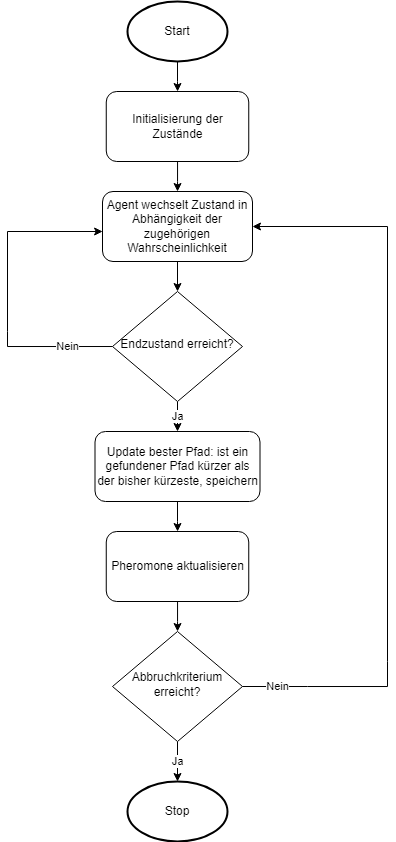

The diagram above was exported from draw.io. Its source (the exported page's mxGraphModel, read from the mxfile embedded in the PNG):
<mxGraphModel dx="1162" dy="1812" grid="1" gridSize="10" guides="1" tooltips="1" connect="1" arrows="1" fold="1" page="1" pageScale="1" pageWidth="827" pageHeight="1169" math="0" shadow="0">
  <root>
    <mxCell id="WIyWlLk6GJQsqaUBKTNV-0" />
    <mxCell id="WIyWlLk6GJQsqaUBKTNV-1" parent="WIyWlLk6GJQsqaUBKTNV-0" />
    <mxCell id="IPVS8kT2VHUPsBWbZfoN-10" value="" style="edgeStyle=orthogonalEdgeStyle;rounded=0;orthogonalLoop=1;jettySize=auto;html=1;" parent="WIyWlLk6GJQsqaUBKTNV-1" source="WIyWlLk6GJQsqaUBKTNV-3" target="IPVS8kT2VHUPsBWbZfoN-4" edge="1">
      <mxGeometry relative="1" as="geometry" />
    </mxCell>
    <mxCell id="WIyWlLk6GJQsqaUBKTNV-3" value="Initialisierung der Zustände" style="rounded=1;whiteSpace=wrap;html=1;fontSize=12;glass=0;strokeWidth=1;shadow=0;" parent="WIyWlLk6GJQsqaUBKTNV-1" vertex="1">
      <mxGeometry x="218.75" y="-90" width="142.5" height="70" as="geometry" />
    </mxCell>
    <mxCell id="Tj38fAXzqXCVB85YZgt5-13" value="Ja" style="edgeStyle=orthogonalEdgeStyle;rounded=0;orthogonalLoop=1;jettySize=auto;html=1;" edge="1" parent="WIyWlLk6GJQsqaUBKTNV-1" source="WIyWlLk6GJQsqaUBKTNV-10" target="IPVS8kT2VHUPsBWbZfoN-15">
      <mxGeometry relative="1" as="geometry" />
    </mxCell>
    <mxCell id="WIyWlLk6GJQsqaUBKTNV-10" value="Abbruchkriterium erreicht?" style="rhombus;whiteSpace=wrap;html=1;shadow=0;fontFamily=Helvetica;fontSize=12;align=center;strokeWidth=1;spacing=6;spacingTop=-4;" parent="WIyWlLk6GJQsqaUBKTNV-1" vertex="1">
      <mxGeometry x="225" y="450" width="130" height="110" as="geometry" />
    </mxCell>
    <mxCell id="IPVS8kT2VHUPsBWbZfoN-7" value="" style="edgeStyle=orthogonalEdgeStyle;rounded=0;orthogonalLoop=1;jettySize=auto;html=1;" parent="WIyWlLk6GJQsqaUBKTNV-1" source="IPVS8kT2VHUPsBWbZfoN-1" target="WIyWlLk6GJQsqaUBKTNV-3" edge="1">
      <mxGeometry relative="1" as="geometry" />
    </mxCell>
    <mxCell id="IPVS8kT2VHUPsBWbZfoN-1" value="Start" style="strokeWidth=2;html=1;shape=mxgraph.flowchart.start_1;whiteSpace=wrap;" parent="WIyWlLk6GJQsqaUBKTNV-1" vertex="1">
      <mxGeometry x="240" y="-180" width="100" height="60" as="geometry" />
    </mxCell>
    <mxCell id="Tj38fAXzqXCVB85YZgt5-1" value="" style="edgeStyle=orthogonalEdgeStyle;rounded=0;orthogonalLoop=1;jettySize=auto;html=1;" edge="1" parent="WIyWlLk6GJQsqaUBKTNV-1" source="IPVS8kT2VHUPsBWbZfoN-4" target="Tj38fAXzqXCVB85YZgt5-0">
      <mxGeometry relative="1" as="geometry" />
    </mxCell>
    <mxCell id="IPVS8kT2VHUPsBWbZfoN-4" value="Agent wechselt Zustand in Abhängigkeit der zugehörigen Wahrscheinlichkeit" style="rounded=1;whiteSpace=wrap;html=1;" parent="WIyWlLk6GJQsqaUBKTNV-1" vertex="1">
      <mxGeometry x="215" y="10" width="150" height="70" as="geometry" />
    </mxCell>
    <mxCell id="Tj38fAXzqXCVB85YZgt5-10" value="" style="edgeStyle=orthogonalEdgeStyle;rounded=0;orthogonalLoop=1;jettySize=auto;html=1;" edge="1" parent="WIyWlLk6GJQsqaUBKTNV-1" source="IPVS8kT2VHUPsBWbZfoN-6" target="Tj38fAXzqXCVB85YZgt5-9">
      <mxGeometry relative="1" as="geometry" />
    </mxCell>
    <mxCell id="IPVS8kT2VHUPsBWbZfoN-6" value="Update bester Pfad: ist ein gefundener Pfad kürzer als der bisher kürzeste, speichern" style="rounded=1;whiteSpace=wrap;html=1;" parent="WIyWlLk6GJQsqaUBKTNV-1" vertex="1">
      <mxGeometry x="207.5" y="250" width="165" height="70" as="geometry" />
    </mxCell>
    <mxCell id="IPVS8kT2VHUPsBWbZfoN-15" value="Stop" style="strokeWidth=2;html=1;shape=mxgraph.flowchart.start_1;whiteSpace=wrap;" parent="WIyWlLk6GJQsqaUBKTNV-1" vertex="1">
      <mxGeometry x="240" y="600" width="100" height="60" as="geometry" />
    </mxCell>
    <mxCell id="Tj38fAXzqXCVB85YZgt5-3" value="" style="edgeStyle=orthogonalEdgeStyle;rounded=0;orthogonalLoop=1;jettySize=auto;html=1;endArrow=none;endFill=0;" edge="1" parent="WIyWlLk6GJQsqaUBKTNV-1" source="Tj38fAXzqXCVB85YZgt5-0">
      <mxGeometry relative="1" as="geometry">
        <mxPoint x="120" y="150" as="targetPoint" />
        <Array as="points">
          <mxPoint x="120" y="165" />
        </Array>
      </mxGeometry>
    </mxCell>
    <mxCell id="Tj38fAXzqXCVB85YZgt5-5" value="Nein" style="edgeLabel;html=1;align=center;verticalAlign=middle;resizable=0;points=[];" vertex="1" connectable="0" parent="Tj38fAXzqXCVB85YZgt5-3">
      <mxGeometry x="0.0024" y="2" relative="1" as="geometry">
        <mxPoint x="15" y="-2" as="offset" />
      </mxGeometry>
    </mxCell>
    <mxCell id="Tj38fAXzqXCVB85YZgt5-8" value="Ja" style="edgeStyle=orthogonalEdgeStyle;rounded=0;orthogonalLoop=1;jettySize=auto;html=1;" edge="1" parent="WIyWlLk6GJQsqaUBKTNV-1" source="Tj38fAXzqXCVB85YZgt5-0" target="IPVS8kT2VHUPsBWbZfoN-6">
      <mxGeometry relative="1" as="geometry" />
    </mxCell>
    <mxCell id="Tj38fAXzqXCVB85YZgt5-0" value="Endzustand erreicht?" style="rhombus;whiteSpace=wrap;html=1;shadow=0;fontFamily=Helvetica;fontSize=12;align=center;strokeWidth=1;spacing=6;spacingTop=-4;" vertex="1" parent="WIyWlLk6GJQsqaUBKTNV-1">
      <mxGeometry x="225" y="110" width="130" height="110" as="geometry" />
    </mxCell>
    <mxCell id="Tj38fAXzqXCVB85YZgt5-4" value="" style="edgeStyle=orthogonalEdgeStyle;rounded=0;orthogonalLoop=1;jettySize=auto;html=1;entryX=0.001;entryY=0.576;entryDx=0;entryDy=0;entryPerimeter=0;" edge="1" parent="WIyWlLk6GJQsqaUBKTNV-1" target="IPVS8kT2VHUPsBWbZfoN-4">
      <mxGeometry relative="1" as="geometry">
        <mxPoint x="120" y="150" as="sourcePoint" />
        <mxPoint x="300" y="120" as="targetPoint" />
        <Array as="points">
          <mxPoint x="120" y="50" />
          <mxPoint x="215" y="50" />
        </Array>
      </mxGeometry>
    </mxCell>
    <mxCell id="Tj38fAXzqXCVB85YZgt5-12" value="" style="edgeStyle=orthogonalEdgeStyle;rounded=0;orthogonalLoop=1;jettySize=auto;html=1;" edge="1" parent="WIyWlLk6GJQsqaUBKTNV-1" source="Tj38fAXzqXCVB85YZgt5-9" target="WIyWlLk6GJQsqaUBKTNV-10">
      <mxGeometry relative="1" as="geometry" />
    </mxCell>
    <mxCell id="Tj38fAXzqXCVB85YZgt5-9" value="Pheromone aktualisieren" style="rounded=1;whiteSpace=wrap;html=1;fontSize=12;glass=0;strokeWidth=1;shadow=0;" vertex="1" parent="WIyWlLk6GJQsqaUBKTNV-1">
      <mxGeometry x="218.75" y="350" width="142.5" height="70" as="geometry" />
    </mxCell>
    <mxCell id="Tj38fAXzqXCVB85YZgt5-15" value="" style="edgeStyle=orthogonalEdgeStyle;rounded=0;orthogonalLoop=1;jettySize=auto;html=1;endArrow=none;endFill=0;exitX=1;exitY=0.5;exitDx=0;exitDy=0;" edge="1" parent="WIyWlLk6GJQsqaUBKTNV-1" source="WIyWlLk6GJQsqaUBKTNV-10">
      <mxGeometry relative="1" as="geometry">
        <mxPoint x="235" y="175" as="sourcePoint" />
        <mxPoint x="500" y="480" as="targetPoint" />
        <Array as="points">
          <mxPoint x="420" y="505" />
          <mxPoint x="420" y="505" />
        </Array>
      </mxGeometry>
    </mxCell>
    <mxCell id="Tj38fAXzqXCVB85YZgt5-16" value="Nein" style="edgeLabel;html=1;align=center;verticalAlign=middle;resizable=0;points=[];" vertex="1" connectable="0" parent="Tj38fAXzqXCVB85YZgt5-15">
      <mxGeometry x="0.0024" y="2" relative="1" as="geometry">
        <mxPoint x="-50" y="2" as="offset" />
      </mxGeometry>
    </mxCell>
    <mxCell id="Tj38fAXzqXCVB85YZgt5-17" value="" style="edgeStyle=orthogonalEdgeStyle;rounded=0;orthogonalLoop=1;jettySize=auto;html=1;entryX=1;entryY=0.5;entryDx=0;entryDy=0;" edge="1" parent="WIyWlLk6GJQsqaUBKTNV-1" target="IPVS8kT2VHUPsBWbZfoN-4">
      <mxGeometry relative="1" as="geometry">
        <mxPoint x="500" y="480" as="sourcePoint" />
        <mxPoint x="229" y="-45" as="targetPoint" />
        <Array as="points">
          <mxPoint x="500" y="45" />
        </Array>
      </mxGeometry>
    </mxCell>
  </root>
</mxGraphModel>